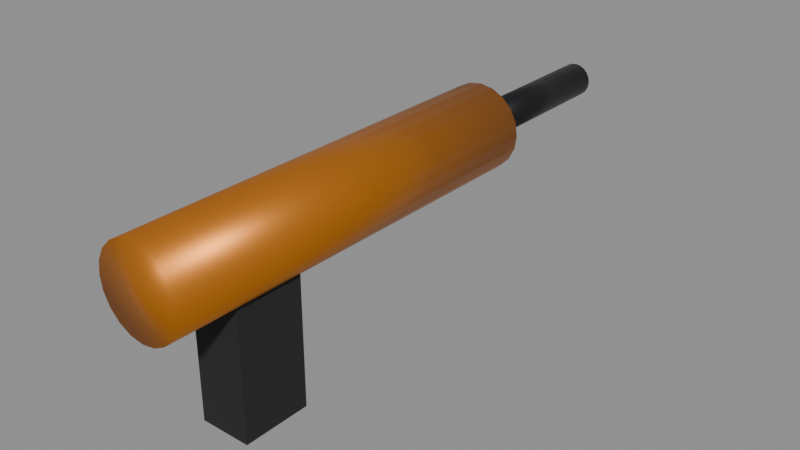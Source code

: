 # Source: Wrench.blend  (saved by Blender 5.3.31; exported with 4.5.12 LTS)
import bpy
from mathutils import Matrix  # noqa: F401  (used for matrix-valued properties, if any)

bpy.ops.wm.read_factory_settings(use_empty=True)
scene = bpy.context.scene
scene.name = 'Scene'

# ---- collections
col_wrench = bpy.data.collections.new('Wrench'); scene.collection.children.link(col_wrench)

# ---- materials (node trees are filled in below, after node groups)
mat_metal_0 = bpy.data.materials.new('Metal_0')
mat_metal_1 = bpy.data.materials.new('Metal_1')
mat_rubber_2 = bpy.data.materials.new('Rubber_2')

# ---- material node trees
mat_metal_0.use_nodes = True; mat_metal_0.node_tree.nodes.clear()
_N = mat_metal_0.node_tree.nodes; _L = mat_metal_0.node_tree.links
n0 = _N.new('ShaderNodeBsdfPrincipled'); n0.name = 'Principled BSDF'; n0.location = (-200, 100)
n0.inputs[0].default_value = (0.5776, 0.1878, 0.01298, 1.0)
n0.inputs[1].default_value = 0.55
n0.inputs[2].default_value = 0.42
n0.inputs[10].default_value = 0.005
n1 = _N.new('ShaderNodeOutputMaterial'); n1.name = 'Material Output'; n1.location = (200, 100)
_L.new(n0.outputs[0], n1.inputs[0])
n1.is_active_output = True
mat_metal_1.use_nodes = True; mat_metal_1.node_tree.nodes.clear()
_N = mat_metal_1.node_tree.nodes; _L = mat_metal_1.node_tree.links
n0 = _N.new('ShaderNodeBsdfPrincipled'); n0.name = 'Principled BSDF'; n0.location = (-200, 100)
n0.inputs[0].default_value = (0.01764, 0.0185, 0.02029, 1.0)
n0.inputs[1].default_value = 0.55
n0.inputs[2].default_value = 0.42
n0.inputs[10].default_value = 0.005
n1 = _N.new('ShaderNodeOutputMaterial'); n1.name = 'Material Output'; n1.location = (200, 100)
_L.new(n0.outputs[0], n1.inputs[0])
n1.is_active_output = True
mat_rubber_2.use_nodes = True; mat_rubber_2.node_tree.nodes.clear()
_N = mat_rubber_2.node_tree.nodes; _L = mat_rubber_2.node_tree.links
n0 = _N.new('ShaderNodeBsdfPrincipled'); n0.name = 'Principled BSDF'; n0.location = (-200, 100)
n0.inputs[0].default_value = (0.0137, 0.0137, 0.01521, 1.0)
n0.inputs[2].default_value = 0.92
n0.inputs[10].default_value = 0.005
n1 = _N.new('ShaderNodeOutputMaterial'); n1.name = 'Material Output'; n1.location = (200, 100)
_L.new(n0.outputs[0], n1.inputs[0])
n1.is_active_output = True

# ---- meshes
me_body_1 = bpy.data.meshes.new('Body_1')
me_body_1.from_pydata([(-0.12, 0.025, -9.06e-09), (0.12, 0.025, 9.06e-09), (-0.12, 0.02378, -0.007725), (0.12, 0.02378, -0.007725), (-0.12, 0.02023, -0.01469), (0.12, 0.02023, -0.01469), (-0.12, 0.01469, -0.02023), (0.12, 0.01469, -0.02023), (-0.12, 0.007725, -0.02378), (0.12, 0.007725, -0.02378), (-0.12, 0.0, -0.025), (0.12, 0.0, -0.025), (-0.12, -0.007725, -0.02378), (0.12, -0.007725, -0.02378), (-0.12, -0.01469, -0.02023), (0.12, -0.01469, -0.02023), (-0.12, -0.02023, -0.01469), (0.12, -0.02023, -0.01469), (-0.12, -0.02378, -0.007725), (0.12, -0.02378, -0.007725), (-0.12, -0.025, -9.06e-09), (0.12, -0.025, 9.06e-09), (-0.12, -0.02378, 0.007725), (0.12, -0.02378, 0.007725), (-0.12, -0.02023, 0.01469), (0.12, -0.02023, 0.01469), (-0.12, -0.01469, 0.02023), (0.12, -0.01469, 0.02023), (-0.12, -0.007725, 0.02378), (0.12, -0.007725, 0.02378), (-0.12, 0.0, 0.025), (0.12, 0.0, 0.025), (-0.12, 0.007725, 0.02378), (0.12, 0.007725, 0.02378), (-0.12, 0.01469, 0.02023), (0.12, 0.01469, 0.02023), (-0.12, 0.02023, 0.01469), (0.12, 0.02023, 0.01469), (-0.12, 0.02378, 0.007725), (0.12, 0.02378, 0.007725)], [], [(0, 1, 3, 2), (2, 3, 5, 4), (4, 5, 7, 6), (6, 7, 9, 8), (8, 9, 11, 10), (10, 11, 13, 12), (12, 13, 15, 14), (14, 15, 17, 16), (16, 17, 19, 18), (18, 19, 21, 20), (20, 21, 23, 22), (22, 23, 25, 24), (24, 25, 27, 26), (26, 27, 29, 28), (28, 29, 31, 30), (30, 31, 33, 32), (32, 33, 35, 34), (34, 35, 37, 36), (3, 1, 39, 37, 35, 33, 31, 29, 27, 25, 23, 21, 19, 17, 15, 13, 11, 9, 7, 5), (36, 37, 39, 38), (38, 39, 1, 0), (0, 2, 4, 6, 8, 10, 12, 14, 16, 18, 20, 22, 24, 26, 28, 30, 32, 34, 36, 38)])
me_body_1.polygons.foreach_set('use_smooth', [True] * 22)
me_body_1.materials.append(mat_metal_0)
me_body_1.update()
me_nozzle_2 = bpy.data.meshes.new('Nozzle_2')
me_nozzle_2.from_pydata([(-0.05, 0.01, -3.775e-09), (0.05, 0.01, 3.775e-09), (-0.05, 0.009511, -0.00309), (0.05, 0.009511, -0.00309), (-0.05, 0.00809, -0.005878), (0.05, 0.00809, -0.005878), (-0.05, 0.005878, -0.00809), (0.05, 0.005878, -0.00809), (-0.05, 0.00309, -0.009511), (0.05, 0.00309, -0.009511), (-0.05, 0.0, -0.01), (0.05, 0.0, -0.01), (-0.05, -0.00309, -0.009511), (0.05, -0.00309, -0.009511), (-0.05, -0.005878, -0.00809), (0.05, -0.005878, -0.00809), (-0.05, -0.00809, -0.005878), (0.05, -0.00809, -0.005878), (-0.05, -0.009511, -0.00309), (0.05, -0.009511, -0.00309), (-0.05, -0.01, -3.775e-09), (0.05, -0.01, 3.775e-09), (-0.05, -0.009511, 0.00309), (0.05, -0.009511, 0.00309), (-0.05, -0.00809, 0.005878), (0.05, -0.00809, 0.005878), (-0.05, -0.005878, 0.00809), (0.05, -0.005878, 0.00809), (-0.05, -0.00309, 0.009511), (0.05, -0.00309, 0.009511), (-0.05, 0.0, 0.01), (0.05, 0.0, 0.01), (-0.05, 0.00309, 0.009511), (0.05, 0.00309, 0.009511), (-0.05, 0.005878, 0.00809), (0.05, 0.005878, 0.00809), (-0.05, 0.00809, 0.005878), (0.05, 0.00809, 0.005878), (-0.05, 0.009511, 0.00309), (0.05, 0.009511, 0.00309)], [], [(0, 1, 3, 2), (2, 3, 5, 4), (4, 5, 7, 6), (6, 7, 9, 8), (8, 9, 11, 10), (10, 11, 13, 12), (12, 13, 15, 14), (14, 15, 17, 16), (16, 17, 19, 18), (18, 19, 21, 20), (20, 21, 23, 22), (22, 23, 25, 24), (24, 25, 27, 26), (26, 27, 29, 28), (28, 29, 31, 30), (30, 31, 33, 32), (32, 33, 35, 34), (34, 35, 37, 36), (3, 1, 39, 37, 35, 33, 31, 29, 27, 25, 23, 21, 19, 17, 15, 13, 11, 9, 7, 5), (36, 37, 39, 38), (38, 39, 1, 0), (0, 2, 4, 6, 8, 10, 12, 14, 16, 18, 20, 22, 24, 26, 28, 30, 32, 34, 36, 38)])
me_nozzle_2.polygons.foreach_set('use_smooth', [True] * 22)
me_nozzle_2.materials.append(mat_metal_1)
me_nozzle_2.update()
me_grip_3 = bpy.data.meshes.new('Grip_3')
me_grip_3.from_pydata([(-0.015, -0.02, -0.045), (-0.015, -0.02, 0.045), (-0.015, 0.02, -0.045), (-0.015, 0.02, 0.045), (0.015, -0.02, -0.045), (0.015, -0.02, 0.045), (0.015, 0.02, -0.045), (0.015, 0.02, 0.045)], [], [(0, 1, 3, 2), (2, 3, 7, 6), (6, 7, 5, 4), (4, 5, 1, 0), (2, 6, 4, 0), (7, 3, 1, 5)])
me_grip_3.materials.append(mat_rubber_2)
me_grip_3.update()

# ---- objects
ob_body = bpy.data.objects.new('Body', me_body_1)
ob_nozzle = bpy.data.objects.new('Nozzle', me_nozzle_2)
ob_grip = bpy.data.objects.new('Grip', me_grip_3)
ob_a_grip = bpy.data.objects.new('A_Grip', None)
ob_a_muzzle = bpy.data.objects.new('A_Muzzle', None)

# ---- transforms, parenting, visibility, modifiers, constraints
ob_body.location = (0.0, 0.06, 0.03)
ob_body.rotation_euler = (0.0, 0.0, 1.571)
ob_nozzle.location = (0.0, 0.23, 0.03)
ob_nozzle.rotation_euler = (0.0, 0.0, 1.571)
ob_grip.location = (0.0, 0.0, -0.02)
ob_a_grip.location = (0.0, 0.0, 0.0)
ob_a_grip.empty_display_type = 'SINGLE_ARROW'
ob_a_grip.empty_display_size = 0.3
ob_a_muzzle.location = (0.0, 0.29, 0.03)
ob_a_muzzle.empty_display_type = 'SINGLE_ARROW'
ob_a_muzzle.empty_display_size = 0.3

# ---- collection membership
col_wrench.objects.link(ob_body)
col_wrench.objects.link(ob_nozzle)
col_wrench.objects.link(ob_grip)
col_wrench.objects.link(ob_a_grip)
col_wrench.objects.link(ob_a_muzzle)

# ---- scene / render settings (as saved in the file)
scene.frame_start = 1; scene.frame_end = 250; scene.frame_set(1)
scene.render.engine = 'BLENDER_EEVEE_NEXT'
scene.render.bake_bias = 0.0
scene.render.bake_samples = 0
scene.render.compositor_device = 'GPU'
scene.eevee.use_volume_custom_range = False
scene.eevee.fast_gi_thickness_near = 0.1
scene.eevee.fast_gi_thickness_far = 0.0
scene.eevee.ray_tracing_options.screen_trace_thickness = 0.1
bpy.context.view_layer.update()

# ---- added for rendering (the .blend has no active camera and no usable light): camera, sun + grey world if the file has none
cam_auto = bpy.data.cameras.new('AutoCamera')
cam_auto.lens = 50.0
cam_auto.sensor_width = 36.0
cam_auto.clip_end = 1000.0
ob_auto_camera = bpy.data.objects.new('AutoCamera', cam_auto)
scene.collection.objects.link(ob_auto_camera)
ob_auto_camera.location = (0.336787, -0.294144, 0.264429)
ob_auto_camera.rotation_euler = (1.09748, -7.21219e-08, 0.694738)
scene.camera = ob_auto_camera
light_auto_sun = bpy.data.lights.new('AutoSun', 'SUN')
light_auto_sun.energy = 3.0
light_auto_sun.angle = 0.0523599
ob_auto_sun = bpy.data.objects.new('AutoSun', light_auto_sun)
scene.collection.objects.link(ob_auto_sun)
ob_auto_sun.rotation_euler = (0.872665, 0.174533, 0.523599)
if scene.world is None:
    world_auto = bpy.data.worlds.new('AutoWorld')
    world_auto.color = (0.3, 0.3, 0.3)
    scene.world = world_auto
bpy.context.view_layer.update()
